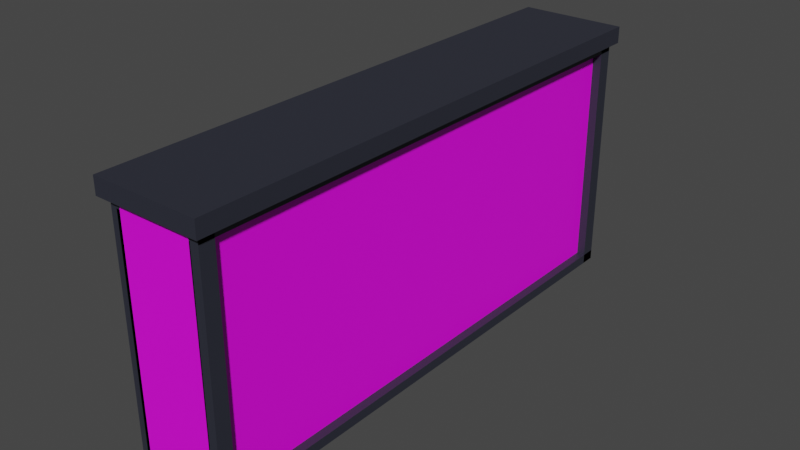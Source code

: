 # Source: house_3.blend  (saved by Blender 3.5.10; exported with 4.5.12 LTS)
import bpy
from mathutils import Matrix  # noqa: F401  (used for matrix-valued properties, if any)

bpy.ops.wm.read_factory_settings(use_empty=True)
scene = bpy.context.scene
scene.name = 'Scene'

# ---- images (referenced by path relative to the original .blend; pixels are not part of the script)
import os
ASSET_DIR = os.environ.get("B2B_ASSET_DIR", "")  # directory of the original .blend (textures are referenced by path, not embedded)
HERE = os.path.dirname(os.path.abspath(__file__))  # packed textures are extracted next to this script under _unpacked/

def load_image(name, relpath, width, height, colorspace="sRGB"):
    """Load a texture the original file referenced (path relative to the .blend, or extracted next to this script)."""
    p = next((c for c in (os.path.join(HERE, relpath), os.path.join(ASSET_DIR, relpath)) if relpath and os.path.exists(c)), "")
    if p:
        img = bpy.data.images.load(p, check_existing=True)
        img.name = name
    else:  # same state as the original file: an image datablock whose file is absent (Cycles renders it pink)
        img = bpy.data.images.new(name, width, height)
        img.source = "FILE"
        img.filepath = "//" + (relpath or name)
    img.colorspace_settings.name = colorspace
    return img
img_0house_3xxxhdpi_png = load_image('0house 3xxxhdpi.png', 'house 3.png', 1024, 1024, 'sRGB')

# ---- materials (node trees are filled in below, after node groups)
mat_borders = bpy.data.materials.new('borders')
mat_borders.use_transparent_shadow = False
mat_house_3 = bpy.data.materials.new('house 3')
mat_house_3.use_transparent_shadow = False

# ---- material node trees
mat_borders.use_nodes = True; mat_borders.node_tree.nodes.clear()
_N = mat_borders.node_tree.nodes; _L = mat_borders.node_tree.links
n0 = _N.new('ShaderNodeBsdfPrincipled'); n0.name = 'Principled BSDF'; n0.location = (10, 300)
n0.distribution = 'GGX'
n0.subsurface_method = 'RANDOM_WALK_SKIN'
n0.inputs[0].default_value = (0.02624, 0.02843, 0.04231, 1.0)
n0.inputs[3].default_value = 1.45
n0.inputs[27].default_value = (0.0, 0.0, 0.0, 1.0)
n0.inputs[28].default_value = 1.0
n1 = _N.new('ShaderNodeOutputMaterial'); n1.name = 'Material Output'; n1.location = (300, 300)
_L.new(n0.outputs[0], n1.inputs[0])
n1.is_active_output = True
mat_house_3.use_nodes = True; mat_house_3.node_tree.nodes.clear()
_N = mat_house_3.node_tree.nodes; _L = mat_house_3.node_tree.links
n0 = _N.new('ShaderNodeBsdfPrincipled'); n0.name = 'Principled BSDF'; n0.location = (10, 300)
n0.distribution = 'GGX'
n0.subsurface_method = 'RANDOM_WALK_SKIN'
n0.inputs[3].default_value = 1.45
n0.inputs[27].default_value = (0.0, 0.0, 0.0, 1.0)
n0.inputs[28].default_value = 1.0
n1 = _N.new('ShaderNodeOutputMaterial'); n1.name = 'Material Output'; n1.location = (300, 300)
n2 = _N.new('ShaderNodeTexImage'); n2.name = 'Image Texture'; n2.location = (-346, 81)
n2.image = img_0house_3xxxhdpi_png
_L.new(n0.outputs[0], n1.inputs[0])
_L.new(n2.outputs[0], n0.inputs[0])
n1.is_active_output = True

# ---- world
world_world = bpy.data.worlds.new('World'); scene.world = world_world
world_world.use_nodes = True; world_world.node_tree.nodes.clear()
_N = world_world.node_tree.nodes; _L = world_world.node_tree.links
n0 = _N.new('ShaderNodeOutputWorld'); n0.name = 'World Output'; n0.location = (300, 300)
n1 = _N.new('ShaderNodeBackground'); n1.name = 'Background'; n1.location = (10, 300)
n1.inputs[0].default_value = (0.05088, 0.05088, 0.05088, 1.0)
_L.new(n1.outputs[0], n0.inputs[0])
n0.is_active_output = True
world_world.color = (0.05088, 0.05088, 0.05088)
world_world.use_sun_shadow = False
world_world.sun_shadow_jitter_overblur = 0.0

# ---- meshes
me_cube_046 = bpy.data.meshes.new('Cube.046')
me_cube_046.from_pydata([(-1.0, -1.0, -1.0), (-1.0, -1.0, 1.0), (-1.0, 1.0, -1.0), (-1.0, 1.0, 1.0), (1.0, -1.0, -1.0), (1.0, -1.0, 1.0), (1.0, 1.0, -1.0), (1.0, 1.0, 1.0), (-1.0, 69.69, -1.0), (-1.0, 69.69, 1.0), (-1.0, 71.69, -1.0), (-1.0, 71.69, 1.0), (1.0, 69.69, -1.0), (1.0, 69.69, 1.0), (1.0, 71.69, -1.0), (1.0, 71.69, 1.0), (-1.0, 71.69, 1.0), (-1.0, 71.69, 0.92), (-1.0, -1.002, 1.0), (-1.0, -1.002, 0.92), (1.0, 71.69, 1.0), (1.0, 71.69, 0.92), (1.0, -1.002, 1.0), (1.0, -1.002, 0.92), (-1.0, 71.69, -0.9202), (-1.0, 71.69, -1.0), (-1.0, -1.002, -0.9202), (-1.0, -1.002, -1.0), (1.0, 71.69, -0.9202), (1.0, 71.69, -1.0), (1.0, -1.002, -0.9202), (1.0, -1.002, -1.0), (-16.78, -1.0, -1.0), (-16.78, -1.0, 1.0), (-16.78, 71.69, -1.0), (-16.78, 71.69, 1.0), (-0.7772, -1.0, -1.0), (-0.7772, -1.0, 1.0), (-0.7772, 71.69, -1.0), (-0.7772, 71.69, 1.0), (-18.07, -1.0, -1.0), (-18.07, -1.0, 1.0), (-18.07, 1.0, -1.0), (-18.07, 1.0, 1.0), (-16.07, -1.0, -1.0), (-16.07, -1.0, 1.0), (-16.07, 1.0, -1.0), (-16.07, 1.0, 1.0), (-18.07, 69.69, -1.0), (-18.07, 69.69, 1.0), (-18.07, 71.69, -1.0), (-18.07, 71.69, 1.0), (-16.07, 69.69, -1.0), (-16.07, 69.69, 1.0), (-16.07, 71.69, -1.0), (-16.07, 71.69, 1.0), (-18.07, 71.69, 1.0), (-18.07, 71.69, 0.92), (-18.07, -1.002, 1.0), (-18.07, -1.002, 0.92), (-16.07, 71.69, 1.0), (-16.07, 71.69, 0.92), (-16.07, -1.002, 1.0), (-16.07, -1.002, 0.92), (-18.07, 71.69, -0.9202), (-18.07, 71.69, -1.0), (-18.07, -1.002, -0.9202), (-18.07, -1.002, -1.0), (-16.07, 71.69, -0.9202), (-16.07, 71.69, -1.0), (-16.07, -1.002, -0.9202), (-16.07, -1.002, -1.0), (-19.78, -1.8, 0.9812), (-19.78, -1.8, 1.117), (-19.78, 72.49, 0.9812), (-19.78, 72.49, 1.117), (2.223, -1.8, 0.9812), (2.223, -1.8, 1.117), (2.223, 72.49, 0.9812), (2.223, 72.49, 1.117)], [], [(0, 1, 3, 2), (2, 3, 7, 6), (6, 7, 5, 4), (4, 5, 1, 0), (2, 6, 4, 0), (7, 3, 1, 5), (8, 9, 11, 10), (10, 11, 15, 14), (14, 15, 13, 12), (12, 13, 9, 8), (10, 14, 12, 8), (15, 11, 9, 13), (16, 17, 19, 18), (18, 19, 23, 22), (22, 23, 21, 20), (20, 21, 17, 16), (18, 22, 20, 16), (23, 19, 17, 21), (24, 25, 27, 26), (26, 27, 31, 30), (30, 31, 29, 28), (28, 29, 25, 24), (26, 30, 28, 24), (31, 27, 25, 29), (32, 33, 35, 34), (34, 35, 39, 38), (38, 39, 37, 36), (36, 37, 33, 32), (34, 38, 36, 32), (39, 35, 33, 37), (40, 41, 43, 42), (42, 43, 47, 46), (46, 47, 45, 44), (44, 45, 41, 40), (42, 46, 44, 40), (47, 43, 41, 45), (48, 49, 51, 50), (50, 51, 55, 54), (54, 55, 53, 52), (52, 53, 49, 48), (50, 54, 52, 48), (55, 51, 49, 53), (56, 57, 59, 58), (58, 59, 63, 62), (62, 63, 61, 60), (60, 61, 57, 56), (58, 62, 60, 56), (63, 59, 57, 61), (64, 65, 67, 66), (66, 67, 71, 70), (70, 71, 69, 68), (68, 69, 65, 64), (66, 70, 68, 64), (71, 67, 65, 69), (72, 73, 75, 74), (74, 75, 79, 78), (78, 79, 77, 76), (76, 77, 73, 72), (74, 78, 76, 72), (79, 75, 73, 77)])
me_cube_046.polygons.foreach_set('material_index', [0, 0, 0, 0, 0, 0, 0, 0, 0, 0, 0, 0, 0, 0, 0, 0, 0, 0, 0, 0, 0, 0, 0, 0, 1, 1, 1, 1, 1, 1, 0, 0, 0, 0, 0, 0, 0, 0, 0, 0, 0, 0, 0, 0, 0, 0, 0, 0, 0, 0, 0, 0, 0, 0, 0, 0, 0, 0, 0, 0])
_uv = me_cube_046.uv_layers.new(name='UVMap')
_uv.uv.foreach_set('vector', [0.375, 0.0, 0.625, 0.0, 0.625, 0.25, 0.375, 0.25, 0.375, 0.25, 0.625, 0.25, 0.625, 0.5, 0.375, 0.5, 0.375, 0.5, 0.625, 0.5, 0.625, 0.75, 0.375, 0.75, 0.375, 0.75, 0.625, 0.75, 0.625, 1.0, 0.375, 1.0, 0.125, 0.5, 0.375, 0.5, 0.375, 0.75, 0.125, 0.75, 0.625, 0.5, 0.875, 0.5, 0.875, 0.75, 0.625, 0.75, 0.375, 0.0, 0.625, 0.0, 0.625, 0.25, 0.375, 0.25, 0.375, 0.25, 0.625, 0.25, 0.625, 0.5, 0.375, 0.5, 0.375, 0.5, 0.625, 0.5, 0.625, 0.75, 0.375, 0.75, 0.375, 0.75, 0.625, 0.75, 0.625, 1.0, 0.375, 1.0, 0.125, 0.5, 0.375, 0.5, 0.375, 0.75, 0.125, 0.75, 0.625, 0.5, 0.875, 0.5, 0.875, 0.75, 0.625, 0.75, 0.375, 0.0, 0.625, 0.0, 0.625, 0.25, 0.375, 0.25, 0.375, 0.25, 0.625, 0.25, 0.625, 0.5, 0.375, 0.5, 0.375, 0.5, 0.625, 0.5, 0.625, 0.75, 0.375, 0.75, 0.375, 0.75, 0.625, 0.75, 0.625, 1.0, 0.375, 1.0, 0.125, 0.5, 0.375, 0.5, 0.375, 0.75, 0.125, 0.75, 0.625, 0.5, 0.875, 0.5, 0.875, 0.75, 0.625, 0.75, 0.375, 0.0, 0.625, 0.0, 0.625, 0.25, 0.375, 0.25, 0.375, 0.25, 0.625, 0.25, 0.625, 0.5, 0.375, 0.5, 0.375, 0.5, 0.625, 0.5, 0.625, 0.75, 0.375, 0.75, 0.375, 0.75, 0.625, 0.75, 0.625, 1.0, 0.375, 1.0, 0.125, 0.5, 0.375, 0.5, 0.375, 0.75, 0.125, 0.75, 0.625, 0.5, 0.875, 0.5, 0.875, 0.75, 0.625, 0.75, 9.301e-06, 0.9999, 9.301e-06, 6.394e-05, 0.9988, 6.394e-05, 0.9988, 0.9999, 0.4875, 0.009618, 0.5125, 0.009618, 0.5125, 0.03465, 0.4875, 0.03465, 0.000127, 0.9972, 0.000127, 0.002359, 0.9988, 0.002359, 0.9988, 0.9972, 0.4864, 0.9591, 0.5136, 0.9591, 0.5136, 0.9863, 0.4864, 0.9863, 0.125, 0.5, 0.375, 0.5, 0.375, 0.75, 0.125, 0.75, 0.625, 0.5, 0.875, 0.5, 0.875, 0.75, 0.625, 0.75, 0.375, 0.0, 0.625, 0.0, 0.625, 0.25, 0.375, 0.25, 0.375, 0.25, 0.625, 0.25, 0.625, 0.5, 0.375, 0.5, 0.375, 0.5, 0.625, 0.5, 0.625, 0.75, 0.375, 0.75, 0.375, 0.75, 0.625, 0.75, 0.625, 1.0, 0.375, 1.0, 0.125, 0.5, 0.375, 0.5, 0.375, 0.75, 0.125, 0.75, 0.625, 0.5, 0.875, 0.5, 0.875, 0.75, 0.625, 0.75, 0.375, 0.0, 0.625, 0.0, 0.625, 0.25, 0.375, 0.25, 0.375, 0.25, 0.625, 0.25, 0.625, 0.5, 0.375, 0.5, 0.375, 0.5, 0.625, 0.5, 0.625, 0.75, 0.375, 0.75, 0.375, 0.75, 0.625, 0.75, 0.625, 1.0, 0.375, 1.0, 0.125, 0.5, 0.375, 0.5, 0.375, 0.75, 0.125, 0.75, 0.625, 0.5, 0.875, 0.5, 0.875, 0.75, 0.625, 0.75, 0.375, 0.0, 0.625, 0.0, 0.625, 0.25, 0.375, 0.25, 0.375, 0.25, 0.625, 0.25, 0.625, 0.5, 0.375, 0.5, 0.375, 0.5, 0.625, 0.5, 0.625, 0.75, 0.375, 0.75, 0.375, 0.75, 0.625, 0.75, 0.625, 1.0, 0.375, 1.0, 0.125, 0.5, 0.375, 0.5, 0.375, 0.75, 0.125, 0.75, 0.625, 0.5, 0.875, 0.5, 0.875, 0.75, 0.625, 0.75, 0.375, 0.0, 0.625, 0.0, 0.625, 0.25, 0.375, 0.25, 0.375, 0.25, 0.625, 0.25, 0.625, 0.5, 0.375, 0.5, 0.375, 0.5, 0.625, 0.5, 0.625, 0.75, 0.375, 0.75, 0.375, 0.75, 0.625, 0.75, 0.625, 1.0, 0.375, 1.0, 0.125, 0.5, 0.375, 0.5, 0.375, 0.75, 0.125, 0.75, 0.625, 0.5, 0.875, 0.5, 0.875, 0.75, 0.625, 0.75, 0.375, 0.0, 0.625, 0.0, 0.625, 0.25, 0.375, 0.25, 0.375, 0.25, 0.625, 0.25, 0.625, 0.5, 0.375, 0.5, 0.375, 0.5, 0.625, 0.5, 0.625, 0.75, 0.375, 0.75, 0.375, 0.75, 0.625, 0.75, 0.625, 1.0, 0.375, 1.0, 0.125, 0.5, 0.375, 0.5, 0.375, 0.75, 0.125, 0.75, 0.625, 0.5, 0.875, 0.5, 0.875, 0.75, 0.625, 0.75])
me_cube_046.materials.append(mat_borders)
me_cube_046.materials.append(mat_house_3)
me_cube_046.update()

# ---- objects
ob_cube_007 = bpy.data.objects.new('Cube.007', me_cube_046)

# ---- transforms, parenting, visibility, modifiers, constraints
ob_cube_007.location = (3.698, -2.836, 0.6153)
ob_cube_007.scale = (0.1, 0.15, 2.5)

# ---- collection membership
scene.collection.objects.link(ob_cube_007)

# ---- scene / render settings (as saved in the file)
scene.frame_start = 1; scene.frame_end = 250; scene.frame_set(1)
scene.render.engine = 'BLENDER_EEVEE_NEXT'
scene.cycles.sampling_pattern = 'TABULATED_SOBOL'
scene.view_settings.view_transform = 'Filmic'
bpy.context.view_layer.update()

# ---- added for rendering (the .blend has no active camera and no usable light): camera, sun
cam_auto = bpy.data.cameras.new('AutoCamera')
cam_auto.lens = 50.0
cam_auto.sensor_width = 36.0
cam_auto.clip_end = 1000.0
ob_auto_camera = bpy.data.objects.new('AutoCamera', cam_auto)
scene.collection.objects.link(ob_auto_camera)
ob_auto_camera.location = (14.4155, -11.4479, 10.0373)
ob_auto_camera.rotation_euler = (1.09748, -7.21219e-08, 0.694738)
scene.camera = ob_auto_camera
light_auto_sun = bpy.data.lights.new('AutoSun', 'SUN')
light_auto_sun.energy = 3.0
light_auto_sun.angle = 0.0523599
ob_auto_sun = bpy.data.objects.new('AutoSun', light_auto_sun)
scene.collection.objects.link(ob_auto_sun)
ob_auto_sun.rotation_euler = (0.872665, 0.174533, 0.523599)
bpy.context.view_layer.update()
